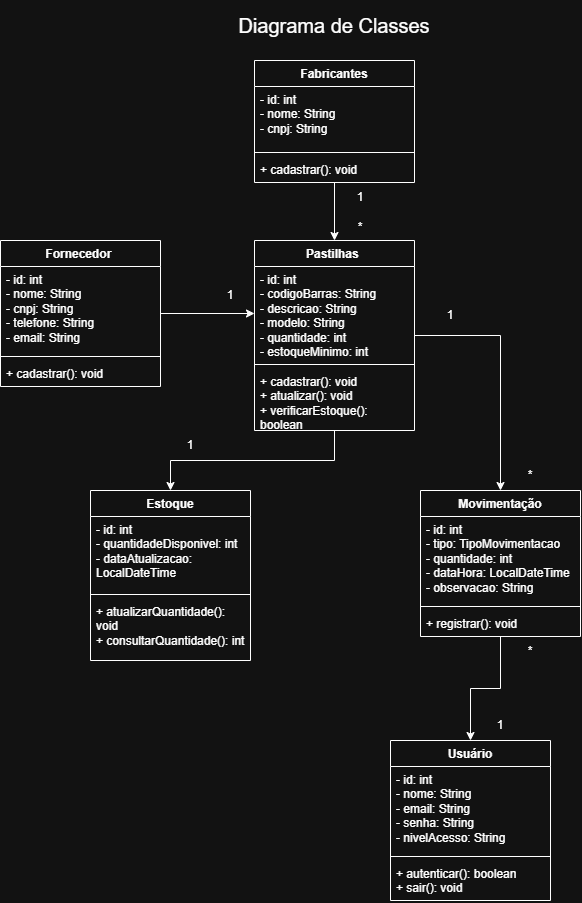

The diagram above was exported from draw.io. Its source (the exported page's mxGraphModel, read from the mxfile embedded in the PNG):
<mxGraphModel dx="1414" dy="1946" grid="1" gridSize="10" guides="1" tooltips="1" connect="1" arrows="1" fold="1" page="1" pageScale="1" pageWidth="827" pageHeight="1169" math="0" shadow="0">
  <root>
    <mxCell id="0" />
    <mxCell id="1" parent="0" />
    <mxCell id="v2MvgJ5zza3dwCg5VZSb-2" parent="1" style="text;html=1;whiteSpace=wrap;strokeColor=none;fillColor=none;align=center;verticalAlign=middle;rounded=0;" value="&lt;font style=&quot;font-size: 20px;&quot;&gt;Diagrama de Classes&lt;/font&gt;" vertex="1">
      <mxGeometry height="50" width="216" x="306" y="-1130" as="geometry" />
    </mxCell>
    <mxCell id="v2MvgJ5zza3dwCg5VZSb-57" edge="1" parent="1" source="v2MvgJ5zza3dwCg5VZSb-3" style="edgeStyle=orthogonalEdgeStyle;rounded=0;orthogonalLoop=1;jettySize=auto;html=1;entryX=0.5;entryY=0;entryDx=0;entryDy=0;" target="v2MvgJ5zza3dwCg5VZSb-24">
      <mxGeometry relative="1" as="geometry" />
    </mxCell>
    <mxCell id="v2MvgJ5zza3dwCg5VZSb-59" edge="1" parent="1" source="v2MvgJ5zza3dwCg5VZSb-3" style="edgeStyle=orthogonalEdgeStyle;rounded=0;orthogonalLoop=1;jettySize=auto;html=1;exitX=0.5;exitY=1;exitDx=0;exitDy=0;entryX=0.5;entryY=0;entryDx=0;entryDy=0;" target="v2MvgJ5zza3dwCg5VZSb-16">
      <mxGeometry relative="1" as="geometry" />
    </mxCell>
    <mxCell id="v2MvgJ5zza3dwCg5VZSb-3" parent="1" style="swimlane;fontStyle=1;align=center;verticalAlign=top;childLayout=stackLayout;horizontal=1;startSize=26;horizontalStack=0;resizeParent=1;resizeParentMax=0;resizeLast=0;collapsible=1;marginBottom=0;whiteSpace=wrap;html=1;" value="Pastilhas&amp;nbsp;" vertex="1">
      <mxGeometry height="190" width="160" x="334" y="-890" as="geometry" />
    </mxCell>
    <mxCell id="v2MvgJ5zza3dwCg5VZSb-4" parent="v2MvgJ5zza3dwCg5VZSb-3" style="text;strokeColor=none;fillColor=none;align=left;verticalAlign=top;spacingLeft=4;spacingRight=4;overflow=hidden;rotatable=0;points=[[0,0.5],[1,0.5]];portConstraint=eastwest;whiteSpace=wrap;html=1;" value="- id: int&lt;br/&gt;- codigoBarras: String&lt;br/&gt;- descricao: String&lt;br/&gt;- modelo: String&lt;br/&gt;- quantidade: int&lt;br/&gt;- estoqueMinimo: int" vertex="1">
      <mxGeometry height="94" width="160" y="26" as="geometry" />
    </mxCell>
    <mxCell id="v2MvgJ5zza3dwCg5VZSb-5" parent="v2MvgJ5zza3dwCg5VZSb-3" style="line;strokeWidth=1;fillColor=none;align=left;verticalAlign=middle;spacingTop=-1;spacingLeft=3;spacingRight=3;rotatable=0;labelPosition=right;points=[];portConstraint=eastwest;strokeColor=inherit;" value="" vertex="1">
      <mxGeometry height="8" width="160" y="120" as="geometry" />
    </mxCell>
    <mxCell id="v2MvgJ5zza3dwCg5VZSb-6" parent="v2MvgJ5zza3dwCg5VZSb-3" style="text;strokeColor=none;fillColor=none;align=left;verticalAlign=top;spacingLeft=4;spacingRight=4;overflow=hidden;rotatable=0;points=[[0,0.5],[1,0.5]];portConstraint=eastwest;whiteSpace=wrap;html=1;" value="+ cadastrar(): void&lt;br/&gt;+ atualizar(): void&lt;br/&gt;+ verificarEstoque(): boolean" vertex="1">
      <mxGeometry height="62" width="160" y="128" as="geometry" />
    </mxCell>
    <mxCell id="v2MvgJ5zza3dwCg5VZSb-8" parent="1" style="swimlane;fontStyle=1;align=center;verticalAlign=top;childLayout=stackLayout;horizontal=1;startSize=26;horizontalStack=0;resizeParent=1;resizeParentMax=0;resizeLast=0;collapsible=1;marginBottom=0;whiteSpace=wrap;html=1;" value="Usuário" vertex="1">
      <mxGeometry height="160" width="160" x="470" y="-390" as="geometry" />
    </mxCell>
    <mxCell id="v2MvgJ5zza3dwCg5VZSb-9" parent="v2MvgJ5zza3dwCg5VZSb-8" style="text;strokeColor=none;fillColor=none;align=left;verticalAlign=top;spacingLeft=4;spacingRight=4;overflow=hidden;rotatable=0;points=[[0,0.5],[1,0.5]];portConstraint=eastwest;whiteSpace=wrap;html=1;" value="- id: int&lt;br/&gt;- nome: String&lt;br/&gt;- email: String&lt;br/&gt;- senha: String&lt;br/&gt;- nivelAcesso: String" vertex="1">
      <mxGeometry height="86" width="160" y="26" as="geometry" />
    </mxCell>
    <mxCell id="v2MvgJ5zza3dwCg5VZSb-10" parent="v2MvgJ5zza3dwCg5VZSb-8" style="line;strokeWidth=1;fillColor=none;align=left;verticalAlign=middle;spacingTop=-1;spacingLeft=3;spacingRight=3;rotatable=0;labelPosition=right;points=[];portConstraint=eastwest;strokeColor=inherit;" value="" vertex="1">
      <mxGeometry height="8" width="160" y="112" as="geometry" />
    </mxCell>
    <mxCell id="v2MvgJ5zza3dwCg5VZSb-11" parent="v2MvgJ5zza3dwCg5VZSb-8" style="text;strokeColor=none;fillColor=none;align=left;verticalAlign=top;spacingLeft=4;spacingRight=4;overflow=hidden;rotatable=0;points=[[0,0.5],[1,0.5]];portConstraint=eastwest;whiteSpace=wrap;html=1;" value="+ autenticar(): boolean&lt;br/&gt;+ sair(): void" vertex="1">
      <mxGeometry height="40" width="160" y="120" as="geometry" />
    </mxCell>
    <mxCell id="v2MvgJ5zza3dwCg5VZSb-58" edge="1" parent="1" source="v2MvgJ5zza3dwCg5VZSb-12" style="edgeStyle=orthogonalEdgeStyle;rounded=0;orthogonalLoop=1;jettySize=auto;html=1;exitX=0.5;exitY=1;exitDx=0;exitDy=0;entryX=0.5;entryY=0;entryDx=0;entryDy=0;" target="v2MvgJ5zza3dwCg5VZSb-3">
      <mxGeometry relative="1" as="geometry" />
    </mxCell>
    <mxCell id="v2MvgJ5zza3dwCg5VZSb-12" parent="1" style="swimlane;fontStyle=1;align=center;verticalAlign=top;childLayout=stackLayout;horizontal=1;startSize=26;horizontalStack=0;resizeParent=1;resizeParentMax=0;resizeLast=0;collapsible=1;marginBottom=0;whiteSpace=wrap;html=1;" value="Fabricantes" vertex="1">
      <mxGeometry height="122" width="160" x="334" y="-1070" as="geometry" />
    </mxCell>
    <mxCell id="v2MvgJ5zza3dwCg5VZSb-13" parent="v2MvgJ5zza3dwCg5VZSb-12" style="text;strokeColor=none;fillColor=none;align=left;verticalAlign=top;spacingLeft=4;spacingRight=4;overflow=hidden;rotatable=0;points=[[0,0.5],[1,0.5]];portConstraint=eastwest;whiteSpace=wrap;html=1;" value="- id: int&lt;br/&gt;- nome: String&lt;br/&gt;- cnpj: String" vertex="1">
      <mxGeometry height="62" width="160" y="26" as="geometry" />
    </mxCell>
    <mxCell id="v2MvgJ5zza3dwCg5VZSb-14" parent="v2MvgJ5zza3dwCg5VZSb-12" style="line;strokeWidth=1;fillColor=none;align=left;verticalAlign=middle;spacingTop=-1;spacingLeft=3;spacingRight=3;rotatable=0;labelPosition=right;points=[];portConstraint=eastwest;strokeColor=inherit;" value="" vertex="1">
      <mxGeometry height="8" width="160" y="88" as="geometry" />
    </mxCell>
    <mxCell id="v2MvgJ5zza3dwCg5VZSb-15" parent="v2MvgJ5zza3dwCg5VZSb-12" style="text;strokeColor=none;fillColor=none;align=left;verticalAlign=top;spacingLeft=4;spacingRight=4;overflow=hidden;rotatable=0;points=[[0,0.5],[1,0.5]];portConstraint=eastwest;whiteSpace=wrap;html=1;" value="+ cadastrar(): void" vertex="1">
      <mxGeometry height="26" width="160" y="96" as="geometry" />
    </mxCell>
    <mxCell id="v2MvgJ5zza3dwCg5VZSb-16" parent="1" style="swimlane;fontStyle=1;align=center;verticalAlign=top;childLayout=stackLayout;horizontal=1;startSize=26;horizontalStack=0;resizeParent=1;resizeParentMax=0;resizeLast=0;collapsible=1;marginBottom=0;whiteSpace=wrap;html=1;" value="Estoque" vertex="1">
      <mxGeometry height="170" width="160" x="170" y="-640" as="geometry" />
    </mxCell>
    <mxCell id="v2MvgJ5zza3dwCg5VZSb-17" parent="v2MvgJ5zza3dwCg5VZSb-16" style="text;strokeColor=none;fillColor=none;align=left;verticalAlign=top;spacingLeft=4;spacingRight=4;overflow=hidden;rotatable=0;points=[[0,0.5],[1,0.5]];portConstraint=eastwest;whiteSpace=wrap;html=1;" value="- id: int&lt;br/&gt;- quantidadeDisponivel: int&lt;br/&gt;- dataAtualizacao: LocalDateTime" vertex="1">
      <mxGeometry height="74" width="160" y="26" as="geometry" />
    </mxCell>
    <mxCell id="v2MvgJ5zza3dwCg5VZSb-18" parent="v2MvgJ5zza3dwCg5VZSb-16" style="line;strokeWidth=1;fillColor=none;align=left;verticalAlign=middle;spacingTop=-1;spacingLeft=3;spacingRight=3;rotatable=0;labelPosition=right;points=[];portConstraint=eastwest;strokeColor=inherit;" value="" vertex="1">
      <mxGeometry height="8" width="160" y="100" as="geometry" />
    </mxCell>
    <mxCell id="v2MvgJ5zza3dwCg5VZSb-19" parent="v2MvgJ5zza3dwCg5VZSb-16" style="text;strokeColor=none;fillColor=none;align=left;verticalAlign=top;spacingLeft=4;spacingRight=4;overflow=hidden;rotatable=0;points=[[0,0.5],[1,0.5]];portConstraint=eastwest;whiteSpace=wrap;html=1;" value="+ atualizarQuantidade(): void&lt;br/&gt;+ consultarQuantidade(): int" vertex="1">
      <mxGeometry height="62" width="160" y="108" as="geometry" />
    </mxCell>
    <mxCell id="v2MvgJ5zza3dwCg5VZSb-71" edge="1" parent="1" source="v2MvgJ5zza3dwCg5VZSb-20" style="edgeStyle=orthogonalEdgeStyle;rounded=0;orthogonalLoop=1;jettySize=auto;html=1;exitX=1;exitY=0.5;exitDx=0;exitDy=0;entryX=0;entryY=0.5;entryDx=0;entryDy=0;" target="v2MvgJ5zza3dwCg5VZSb-4">
      <mxGeometry relative="1" as="geometry" />
    </mxCell>
    <mxCell id="v2MvgJ5zza3dwCg5VZSb-20" parent="1" style="swimlane;fontStyle=1;align=center;verticalAlign=top;childLayout=stackLayout;horizontal=1;startSize=26;horizontalStack=0;resizeParent=1;resizeParentMax=0;resizeLast=0;collapsible=1;marginBottom=0;whiteSpace=wrap;html=1;" value="Fornecedor&amp;nbsp;" vertex="1">
      <mxGeometry height="146" width="160" x="80" y="-890" as="geometry" />
    </mxCell>
    <mxCell id="v2MvgJ5zza3dwCg5VZSb-21" parent="v2MvgJ5zza3dwCg5VZSb-20" style="text;strokeColor=none;fillColor=none;align=left;verticalAlign=top;spacingLeft=4;spacingRight=4;overflow=hidden;rotatable=0;points=[[0,0.5],[1,0.5]];portConstraint=eastwest;whiteSpace=wrap;html=1;" value="- id: int&lt;br/&gt;- nome: String&lt;br/&gt;- cnpj: String&lt;br/&gt;- telefone: String&lt;br/&gt;- email: String" vertex="1">
      <mxGeometry height="86" width="160" y="26" as="geometry" />
    </mxCell>
    <mxCell id="v2MvgJ5zza3dwCg5VZSb-22" parent="v2MvgJ5zza3dwCg5VZSb-20" style="line;strokeWidth=1;fillColor=none;align=left;verticalAlign=middle;spacingTop=-1;spacingLeft=3;spacingRight=3;rotatable=0;labelPosition=right;points=[];portConstraint=eastwest;strokeColor=inherit;" value="" vertex="1">
      <mxGeometry height="8" width="160" y="112" as="geometry" />
    </mxCell>
    <mxCell id="v2MvgJ5zza3dwCg5VZSb-23" parent="v2MvgJ5zza3dwCg5VZSb-20" style="text;strokeColor=none;fillColor=none;align=left;verticalAlign=top;spacingLeft=4;spacingRight=4;overflow=hidden;rotatable=0;points=[[0,0.5],[1,0.5]];portConstraint=eastwest;whiteSpace=wrap;html=1;" value="+ cadastrar(): void" vertex="1">
      <mxGeometry height="26" width="160" y="120" as="geometry" />
    </mxCell>
    <mxCell id="v2MvgJ5zza3dwCg5VZSb-60" edge="1" parent="1" source="v2MvgJ5zza3dwCg5VZSb-24" style="edgeStyle=orthogonalEdgeStyle;rounded=0;orthogonalLoop=1;jettySize=auto;html=1;exitX=0.5;exitY=1;exitDx=0;exitDy=0;entryX=0.5;entryY=0;entryDx=0;entryDy=0;" target="v2MvgJ5zza3dwCg5VZSb-8">
      <mxGeometry relative="1" as="geometry" />
    </mxCell>
    <mxCell id="v2MvgJ5zza3dwCg5VZSb-24" parent="1" style="swimlane;fontStyle=1;align=center;verticalAlign=top;childLayout=stackLayout;horizontal=1;startSize=26;horizontalStack=0;resizeParent=1;resizeParentMax=0;resizeLast=0;collapsible=1;marginBottom=0;whiteSpace=wrap;html=1;" value="Movimentação" vertex="1">
      <mxGeometry height="146" width="160" x="500" y="-640" as="geometry" />
    </mxCell>
    <mxCell id="v2MvgJ5zza3dwCg5VZSb-25" parent="v2MvgJ5zza3dwCg5VZSb-24" style="text;strokeColor=none;fillColor=none;align=left;verticalAlign=top;spacingLeft=4;spacingRight=4;overflow=hidden;rotatable=0;points=[[0,0.5],[1,0.5]];portConstraint=eastwest;whiteSpace=wrap;html=1;" value="- id: int&lt;br/&gt;- tipo: TipoMovimentacao&lt;br/&gt;- quantidade: int&lt;br/&gt;- dataHora: LocalDateTime&lt;br/&gt;- observacao: String" vertex="1">
      <mxGeometry height="86" width="160" y="26" as="geometry" />
    </mxCell>
    <mxCell id="v2MvgJ5zza3dwCg5VZSb-26" parent="v2MvgJ5zza3dwCg5VZSb-24" style="line;strokeWidth=1;fillColor=none;align=left;verticalAlign=middle;spacingTop=-1;spacingLeft=3;spacingRight=3;rotatable=0;labelPosition=right;points=[];portConstraint=eastwest;strokeColor=inherit;" value="" vertex="1">
      <mxGeometry height="8" width="160" y="112" as="geometry" />
    </mxCell>
    <mxCell id="v2MvgJ5zza3dwCg5VZSb-27" parent="v2MvgJ5zza3dwCg5VZSb-24" style="text;strokeColor=none;fillColor=none;align=left;verticalAlign=top;spacingLeft=4;spacingRight=4;overflow=hidden;rotatable=0;points=[[0,0.5],[1,0.5]];portConstraint=eastwest;whiteSpace=wrap;html=1;" value="+ registrar(): void" vertex="1">
      <mxGeometry height="26" width="160" y="120" as="geometry" />
    </mxCell>
    <mxCell id="v2MvgJ5zza3dwCg5VZSb-61" parent="1" style="text;html=1;whiteSpace=wrap;strokeColor=none;fillColor=none;align=center;verticalAlign=middle;rounded=0;" value="1" vertex="1">
      <mxGeometry height="30" width="60" x="410" y="-948" as="geometry" />
    </mxCell>
    <mxCell id="v2MvgJ5zza3dwCg5VZSb-62" parent="1" style="text;html=1;whiteSpace=wrap;strokeColor=none;fillColor=none;align=center;verticalAlign=middle;rounded=0;" value="*" vertex="1">
      <mxGeometry height="30" width="60" x="410" y="-918" as="geometry" />
    </mxCell>
    <mxCell id="v2MvgJ5zza3dwCg5VZSb-63" parent="1" style="text;html=1;whiteSpace=wrap;strokeColor=none;fillColor=none;align=center;verticalAlign=middle;rounded=0;" value="1" vertex="1">
      <mxGeometry height="30" width="60" x="240" y="-700" as="geometry" />
    </mxCell>
    <mxCell id="v2MvgJ5zza3dwCg5VZSb-64" parent="1" style="text;html=1;whiteSpace=wrap;strokeColor=none;fillColor=none;align=center;verticalAlign=middle;rounded=0;" value="1" vertex="1">
      <mxGeometry height="30" width="60" x="500" y="-830" as="geometry" />
    </mxCell>
    <mxCell id="v2MvgJ5zza3dwCg5VZSb-65" parent="1" style="text;html=1;whiteSpace=wrap;strokeColor=none;fillColor=none;align=center;verticalAlign=middle;rounded=0;" value="*" vertex="1">
      <mxGeometry height="30" width="60" x="580" y="-670" as="geometry" />
    </mxCell>
    <mxCell id="v2MvgJ5zza3dwCg5VZSb-66" parent="1" style="text;html=1;whiteSpace=wrap;strokeColor=none;fillColor=none;align=center;verticalAlign=middle;rounded=0;" value="*" vertex="1">
      <mxGeometry height="30" width="60" x="580" y="-494" as="geometry" />
    </mxCell>
    <mxCell id="v2MvgJ5zza3dwCg5VZSb-67" parent="1" style="text;html=1;whiteSpace=wrap;strokeColor=none;fillColor=none;align=center;verticalAlign=middle;rounded=0;" value="1" vertex="1">
      <mxGeometry height="30" width="60" x="550" y="-420" as="geometry" />
    </mxCell>
    <mxCell id="v2MvgJ5zza3dwCg5VZSb-72" parent="1" style="text;html=1;whiteSpace=wrap;strokeColor=none;fillColor=none;align=center;verticalAlign=middle;rounded=0;" value="1" vertex="1">
      <mxGeometry height="30" width="60" x="280" y="-850" as="geometry" />
    </mxCell>
  </root>
</mxGraphModel>